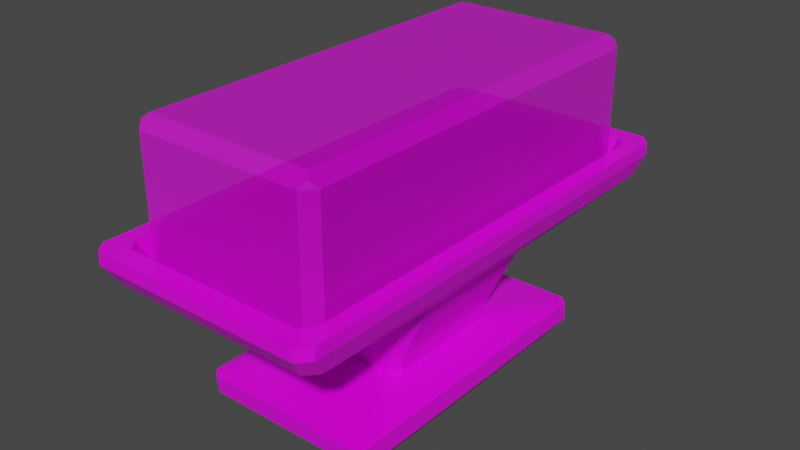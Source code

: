 # Source: Museum_Display_Rect.blend  (saved by Blender 4.3.34; exported with 4.5.12 LTS)
import bpy
from mathutils import Matrix  # noqa: F401  (used for matrix-valued properties, if any)

bpy.ops.wm.read_factory_settings(use_empty=True)
scene = bpy.context.scene
scene.name = 'Scene'

# ---- collections
col_collection = bpy.data.collections.new('Collection'); scene.collection.children.link(col_collection)

# ---- images (referenced by path relative to the original .blend; pixels are not part of the script)
import os
ASSET_DIR = os.environ.get("B2B_ASSET_DIR", "")  # directory of the original .blend (textures are referenced by path, not embedded)
HERE = os.path.dirname(os.path.abspath(__file__))  # packed textures are extracted next to this script under _unpacked/

def load_image(name, relpath, width, height, colorspace="sRGB"):
    """Load a texture the original file referenced (path relative to the .blend, or extracted next to this script)."""
    p = next((c for c in (os.path.join(HERE, relpath), os.path.join(ASSET_DIR, relpath)) if relpath and os.path.exists(c)), "")
    if p:
        img = bpy.data.images.load(p, check_existing=True)
        img.name = name
    else:  # same state as the original file: an image datablock whose file is absent (Cycles renders it pink)
        img = bpy.data.images.new(name, width, height)
        img.source = "FILE"
        img.filepath = "//" + (relpath or name)
    img.colorspace_settings.name = colorspace
    return img
img_props_psd = load_image('Props.psd', 'Props.psd', 1024, 1024, 'sRGB')

# ---- materials (node trees are filled in below, after node groups)
mat_material = bpy.data.materials.new('Material')
mat_material.alpha_threshold = 0.0
mat_material.use_transparent_shadow = False
mat_material.line_color = (0.0, 0.0, 0.0, 1.0)
mat_material_001 = bpy.data.materials.new('Material.001')
mat_material_001.use_transparent_shadow = False

# ---- material node trees
mat_material.use_nodes = True; mat_material.node_tree.nodes.clear()
_N = mat_material.node_tree.nodes; _L = mat_material.node_tree.links
n0 = _N.new('ShaderNodeOutputMaterial'); n0.name = 'Material Output'; n0.location = (300, 300)
n1 = _N.new('ShaderNodeBsdfPrincipled'); n1.name = 'Principled BSDF'; n1.location = (10, 300)
n1.distribution = 'GGX'
n1.subsurface_method = 'BURLEY'
n1.inputs[2].default_value = 0.4
n1.inputs[3].default_value = 1.45
n1.inputs[27].default_value = (0.0, 0.0, 0.0, 1.0)
n1.inputs[28].default_value = 1.0
n2 = _N.new('ShaderNodeTexImage'); n2.name = 'Image Texture'; n2.location = (-280, 280)
n2.image = img_props_psd
_L.new(n1.outputs[0], n0.inputs[0])
_L.new(n2.outputs[0], n1.inputs[0])
n0.is_active_output = True
mat_material_001.use_nodes = True; mat_material_001.node_tree.nodes.clear()
_N = mat_material_001.node_tree.nodes; _L = mat_material_001.node_tree.links
n0 = _N.new('ShaderNodeBsdfPrincipled'); n0.name = 'Principled BSDF'; n0.location = (10, 300)
n0.distribution = 'GGX'
n0.subsurface_method = 'BURLEY'
n0.inputs[3].default_value = 1.45
n0.inputs[4].default_value = 0.5809
n0.inputs[27].default_value = (0.0, 0.0, 0.0, 1.0)
n0.inputs[28].default_value = 1.0
n1 = _N.new('ShaderNodeOutputMaterial'); n1.name = 'Material Output'; n1.location = (300, 300)
n2 = _N.new('ShaderNodeTexImage'); n2.name = 'Image Texture'; n2.location = (-280, 280)
n2.image = img_props_psd
_L.new(n0.outputs[0], n1.inputs[0])
_L.new(n2.outputs[0], n0.inputs[0])
n1.is_active_output = True

# ---- world
world_world = bpy.data.worlds.new('World'); scene.world = world_world
world_world.use_nodes = True; world_world.node_tree.nodes.clear()
_N = world_world.node_tree.nodes; _L = world_world.node_tree.links
n0 = _N.new('ShaderNodeOutputWorld'); n0.name = 'World Output'; n0.location = (300, 300)
n1 = _N.new('ShaderNodeBackground'); n1.name = 'Background'; n1.location = (10, 300)
n1.inputs[0].default_value = (0.05088, 0.05088, 0.05088, 1.0)
_L.new(n1.outputs[0], n0.inputs[0])
n0.is_active_output = True
world_world.color = (0.05088, 0.05088, 0.05088)
world_world.use_sun_shadow = False
world_world.sun_shadow_jitter_overblur = 0.0

# ---- meshes
me_cube_001 = bpy.data.meshes.new('Cube.001')
me_cube_001.from_pydata([(-0.6167, -0.5551, 0.09125), (-0.616, -0.5713, 0.2246), (0.642, -0.5551, 0.09125), (0.6427, -0.5713, 0.2246), (-0.3876, -0.328, 0.3148), (0.3876, -0.328, 0.3148), (-0.6, -0.328, 0.8499), (0.6, -0.328, 0.8499), (-0.7848, -0.7076, 1.057), (0.7848, -0.7076, 1.057), (-0.8298, -0.747, 1.286), (0.8298, -0.747, 1.286), (-0.716, -0.747, 1.286), (0.716, -0.747, 1.286), (-0.6676, -0.747, 1.084), (0.6676, -0.747, 1.084), (-0.8298, -0.747, 1.198), (0.8298, -0.747, 1.198), (0.3964, -0.328, 0.4241), (-0.3964, -0.328, 0.4241), (-0.616, 0.4797, 0.2246), (0.642, 0.4959, 0.09125), (-0.3876, 0.2765, 0.3148), (-0.6, 0.2765, 0.8499), (-0.7848, 0.645, 1.057), (-0.8298, 0.6832, 1.286), (-0.716, 0.6832, 1.286), (-0.6676, 0.6832, 1.084), (-0.6167, 0.4959, 0.09125), (0.6427, 0.4797, 0.2246), (0.3876, 0.2765, 0.3148), (0.6, 0.2765, 0.8499), (0.7848, 0.645, 1.057), (0.8298, 0.6832, 1.286), (0.716, 0.6832, 1.286), (0.6676, 0.6832, 1.084), (-0.8298, 0.6832, 1.198), (0.8298, 0.6832, 1.198), (-0.3964, 0.2765, 0.4241), (0.3964, 0.2765, 0.4241), (-0.6167, -0.5551, 0.09125), (-0.616, -0.5713, 0.2246), (0.642, -0.5551, 0.09125), (0.6427, -0.5713, 0.2246), (-0.3876, -0.328, 0.3148), (0.3876, -0.328, 0.3148), (-0.6, -0.328, 0.8499), (0.6, -0.328, 0.8499), (-0.7848, -0.7076, 1.057), (0.7848, -0.7076, 1.057), (-0.8298, -0.747, 1.286), (0.8298, -0.747, 1.286), (-0.716, -0.747, 1.286), (0.716, -0.747, 1.286), (-0.6676, -0.747, 1.084), (0.6676, -0.747, 1.084), (-0.616, 0.4797, 0.2246), (0.642, 0.4959, 0.09125), (-0.3876, 0.2765, 0.3148), (-0.6, 0.2765, 0.8499), (-0.7848, 0.645, 1.057), (-0.8298, 0.6832, 1.286), (-0.716, 0.6832, 1.286), (-0.6676, 0.6832, 1.084), (-0.6167, 0.4959, 0.09125), (0.6427, 0.4797, 0.2246), (0.3876, 0.2765, 0.3148), (0.6, 0.2765, 0.8499), (0.7848, 0.645, 1.057), (0.8298, 0.6832, 1.286), (0.716, 0.6832, 1.286), (0.6676, 0.6832, 1.084), (-0.8298, -0.747, 1.198), (0.8298, -0.747, 1.198), (-0.8298, 0.6832, 1.198), (0.8298, 0.6832, 1.198), (0.3964, -0.328, 0.4241), (-0.3964, -0.328, 0.4241), (-0.3964, 0.2765, 0.4241), (0.3964, 0.2765, 0.4241), (-0.5616, -1.108, 0.09125), (-0.6167, -1.05, 0.09125), (-0.3386, -0.5165, 0.3148), (-0.3876, -0.4365, 0.3148), (0.642, -1.05, 0.09125), (0.5869, -1.108, 0.09125), (0.3876, -0.4364, 0.3148), (0.3385, -0.5165, 0.3148), (-0.5609, -1.125, 0.2246), (-0.616, -1.066, 0.2246), (0.6427, -1.066, 0.2246), (0.5875, -1.125, 0.2246), (-0.5267, -0.5371, 0.8499), (-0.6, -0.457, 0.8499), (0.6, -0.4569, 0.8499), (0.5267, -0.5371, 0.8499), (-0.7113, -1.626, 1.057), (-0.7848, -1.544, 1.057), (0.7848, -1.544, 1.057), (0.7113, -1.626, 1.057), (-0.641, -1.581, 1.286), (-0.716, -1.498, 1.286), (0.716, -1.498, 1.286), (0.641, -1.581, 1.286), (-0.7553, -1.718, 1.286), (-0.8298, -1.636, 1.286), (0.7553, -1.718, 1.286), (0.8298, -1.636, 1.286), (-0.6676, -1.392, 1.084), (-0.5927, -1.474, 1.084), (0.5927, -1.474, 1.084), (0.6676, -1.392, 1.084), (0.8298, -1.637, 1.198), (0.7559, -1.718, 1.198), (-0.8298, -1.637, 1.198), (-0.7559, -1.718, 1.198), (-0.3964, -0.4481, 0.4241), (-0.3473, -0.5278, 0.4241), (0.3472, -0.5278, 0.4241), (0.3964, -0.448, 0.4241), (-0.6167, 1.038, 0.09125), (-0.5616, 1.096, 0.09125), (-0.3876, 0.412, 0.3148), (-0.3386, 0.4919, 0.3148), (0.5868, 1.096, 0.09125), (0.642, 1.037, 0.09125), (0.3385, 0.4919, 0.3148), (0.3876, 0.4119, 0.3148), (-0.616, 1.021, 0.2246), (-0.5609, 1.08, 0.2246), (0.5875, 1.08, 0.2246), (0.6427, 1.021, 0.2246), (-0.5267, 0.5126, 0.8499), (-0.6, 0.4325, 0.8499), (0.6, 0.4324, 0.8499), (0.5267, 0.5126, 0.8499), (-0.7848, 1.542, 1.057), (-0.7113, 1.623, 1.057), (0.7113, 1.623, 1.057), (0.7848, 1.542, 1.057), (-0.716, 1.498, 1.286), (-0.641, 1.581, 1.286), (0.641, 1.581, 1.286), (0.716, 1.498, 1.286), (-0.7553, 1.718, 1.286), (-0.8298, 1.636, 1.286), (0.7553, 1.718, 1.286), (0.8298, 1.636, 1.286), (-0.5927, 1.474, 1.084), (-0.6676, 1.392, 1.084), (0.6676, 1.392, 1.084), (0.5927, 1.474, 1.084), (0.8298, 1.637, 1.198), (0.7559, 1.718, 1.198), (-0.8298, 1.637, 1.198), (-0.7559, 1.718, 1.198), (-0.3964, 0.4236, 0.4241), (-0.3473, 0.5033, 0.4241), (0.3472, 0.5033, 0.4241), (0.3964, 0.4235, 0.4241), (-0.5475, -0.496, -0.009335), (0.5728, -0.496, -0.009335), (0.5728, 0.4394, -0.009335), (-0.5475, 0.4394, -0.009335), (-0.5475, -0.496, -0.009335), (0.5728, -0.496, -0.009335), (0.5728, 0.4394, -0.009335), (-0.5475, 0.4394, -0.009335), (-0.4985, -0.9886, -0.009335), (-0.5475, -0.9365, -0.009335), (0.5728, -0.9364, -0.009335), (0.5237, -0.9886, -0.009335), (-0.5475, 0.9215, -0.009335), (-0.4985, 0.9737, -0.009335), (0.5237, 0.9737, -0.009335), (0.5728, 0.9214, -0.009335)], [], [(86, 5, 18, 119), (82, 87, 118, 117), (92, 95, 99, 96), (117, 118, 95, 92), (83, 4, 1, 89), (119, 18, 7, 94), (6, 93, 97, 8), (19, 116, 93, 6), (101, 12, 10, 105), (112, 17, 11, 107), (16, 114, 105, 10), (115, 113, 106, 104), (12, 101, 108, 14), (121, 129, 130, 124), (103, 100, 104, 106), (13, 102, 107, 11), (102, 13, 15, 111), (96, 99, 113, 115), (15, 14, 108, 109, 110, 111), (94, 7, 9, 98), (4, 83, 116, 19), (85, 91, 88, 80), (100, 103, 110, 109), (8, 97, 114, 16), (98, 9, 17, 112), (5, 86, 90, 3), (87, 82, 88, 91), (2, 3, 90, 84), (122, 22, 38, 156), (28, 20, 128, 120), (126, 123, 157, 158), (22, 122, 128, 20), (135, 132, 137, 138), (136, 24, 36, 154), (150, 151, 148, 149, 27, 35), (156, 38, 23, 133), (39, 159, 134, 31), (37, 152, 147, 33), (142, 141, 148, 151), (26, 140, 145, 25), (143, 34, 33, 147), (154, 36, 25, 145), (127, 30, 29, 131), (31, 134, 139, 32), (30, 127, 159, 39), (158, 157, 132, 135), (141, 142, 146, 144), (153, 155, 144, 146), (34, 143, 150, 35), (138, 137, 155, 153), (32, 139, 152, 37), (140, 26, 27, 149), (123, 126, 130, 129), (133, 23, 24, 136), (125, 131, 29, 21), (71, 63, 54, 55), (70, 53, 51, 69), (74, 72, 50, 61), (62, 52, 54, 63), (59, 46, 48, 60), (66, 45, 43, 65), (78, 77, 46, 59), (57, 65, 43, 42), (53, 70, 71, 55), (52, 62, 61, 50), (47, 67, 68, 49), (73, 75, 69, 51), (76, 79, 67, 47), (44, 58, 56, 41), (40, 41, 56, 64), (49, 68, 75, 73), (60, 48, 72, 74), (45, 66, 79, 76), (58, 44, 77, 78), (80, 88, 89, 81), (91, 85, 84, 90), (88, 82, 83, 89), (87, 91, 90, 86), (117, 92, 93, 116), (119, 94, 95, 118), (94, 98, 99, 95), (97, 93, 92, 96), (113, 99, 98, 112), (115, 104, 105, 114), (104, 100, 101, 105), (103, 106, 107, 102), (100, 109, 108, 101), (102, 111, 110, 103), (106, 113, 112, 107), (96, 115, 114, 97), (82, 117, 116, 83), (86, 119, 118, 87), (129, 121, 120, 128), (131, 125, 124, 130), (123, 129, 128, 122), (127, 131, 130, 126), (157, 123, 122, 156), (159, 127, 126, 158), (133, 136, 137, 132), (139, 134, 135, 138), (153, 146, 147, 152), (155, 137, 136, 154), (141, 144, 145, 140), (143, 147, 146, 142), (148, 141, 140, 149), (150, 143, 142, 151), (138, 153, 152, 139), (144, 155, 154, 145), (132, 157, 156, 133), (134, 159, 158, 135), (81, 89, 1, 0), (57, 42, 165, 166), (80, 81, 169, 168), (120, 121, 173, 172), (125, 21, 162, 175), (124, 125, 175, 174), (2, 84, 170, 161), (28, 120, 172, 163), (85, 80, 168, 171), (121, 124, 174, 173), (84, 85, 171, 170), (40, 64, 167, 164), (81, 0, 160, 169)])
_uv = me_cube_001.uv_layers.new(name='UVMap')
_uv.uv.foreach_set('vector', [0.784, 0.1199, 0.784, 0.1202, 0.784, 0.1202, 0.784, 0.1199, 0.783, 0.1196, 0.7839, 0.1196, 0.7839, 0.1196, 0.7829, 0.1196, 0.8036, 0.08671, 0.8046, 0.08671, 0.8046, 0.08671, 0.8036, 0.08671, 0.8042, 0.1214, 0.8052, 0.1214, 0.8052, 0.1214, 0.8042, 0.1214, 0.8018, 0.1002, 0.8018, 0.1005, 0.8016, 0.1005, 0.8016, 0.09981, 0.8052, 0.1217, 0.8052, 0.122, 0.8052, 0.122, 0.8052, 0.1216, 0.8035, 0.08734, 0.8035, 0.08695, 0.8035, 0.08677, 0.8035, 0.08734, 0.8041, 0.122, 0.8041, 0.1217, 0.8041, 0.1216, 0.8041, 0.122, 0.8036, 0.08682, 0.8036, 0.08734, 0.8035, 0.08734, 0.8035, 0.08676, 0.784, 0.1192, 0.784, 0.1198, 0.784, 0.1198, 0.784, 0.1192, 0.7829, 0.1198, 0.7829, 0.1192, 0.7829, 0.1192, 0.7829, 0.1198, 0.783, 0.1192, 0.784, 0.1192, 0.784, 0.1192, 0.783, 0.1192, 0.7316, 0.529, 0.7316, 0.5304, 0.7316, 0.5304, 0.7316, 0.529, 0.8047, 0.1028, 0.8032, 0.1028, 0.8032, 0.1014, 0.8047, 0.1014, 0.8045, 0.08676, 0.8037, 0.08676, 0.8036, 0.08671, 0.8046, 0.08671, 0.8045, 0.08734, 0.8045, 0.08682, 0.8046, 0.08676, 0.8046, 0.08734, 0.7291, 0.5304, 0.7291, 0.529, 0.7291, 0.529, 0.7291, 0.5304, 0.8036, 0.08671, 0.8046, 0.08671, 0.8046, 0.08671, 0.8036, 0.08671, 0.9855, 0.6951, 0.9882, 0.6951, 0.9882, 0.7044, 0.9881, 0.7056, 0.9856, 0.7056, 0.9855, 0.7044, 0.8046, 0.08695, 0.8046, 0.08734, 0.8046, 0.08734, 0.8046, 0.08677, 0.7829, 0.1202, 0.7829, 0.1199, 0.7829, 0.1199, 0.7829, 0.1202, 0.8047, 0.09966, 0.8032, 0.09966, 0.8032, 0.09823, 0.8047, 0.09823, 0.7314, 0.5306, 0.7292, 0.5306, 0.7292, 0.5306, 0.7314, 0.5306, 0.8035, 0.08734, 0.8035, 0.08677, 0.8035, 0.08676, 0.8035, 0.08734, 0.8046, 0.08677, 0.8046, 0.08734, 0.8046, 0.08734, 0.8046, 0.08676, 0.8029, 0.1005, 0.8029, 0.1002, 0.8032, 0.09981, 0.8032, 0.1005, 0.8029, 0.09989, 0.8019, 0.09989, 0.8017, 0.09973, 0.8031, 0.09973, 0.8047, 0.1005, 0.8032, 0.1005, 0.8032, 0.09981, 0.8047, 0.09981, 0.7829, 0.1208, 0.7829, 0.1206, 0.7829, 0.1206, 0.7829, 0.1208, 0.8047, 0.1033, 0.8032, 0.1033, 0.8032, 0.1029, 0.8047, 0.1029, 0.7839, 0.1209, 0.783, 0.1209, 0.7829, 0.1209, 0.7839, 0.1209, 0.8018, 0.1008, 0.8018, 0.101, 0.8016, 0.1013, 0.8016, 0.1009, 0.8046, 0.08796, 0.8036, 0.08796, 0.8036, 0.08796, 0.8046, 0.08796, 0.8035, 0.08794, 0.8035, 0.08765, 0.8035, 0.08765, 0.8035, 0.08794, 0.9855, 0.6852, 0.9856, 0.6847, 0.9881, 0.6847, 0.9882, 0.6852, 0.9882, 0.6898, 0.9855, 0.6898, 0.8041, 0.1225, 0.8041, 0.1223, 0.8041, 0.1223, 0.8041, 0.1226, 0.8052, 0.1223, 0.8052, 0.1225, 0.8052, 0.1226, 0.8052, 0.1223, 0.784, 0.1201, 0.784, 0.1204, 0.784, 0.1204, 0.784, 0.1201, 0.7292, 0.5275, 0.7314, 0.5275, 0.7314, 0.5275, 0.7292, 0.5275, 0.8036, 0.08763, 0.8036, 0.08789, 0.8035, 0.08794, 0.8035, 0.08765, 0.8045, 0.08789, 0.8045, 0.08763, 0.8046, 0.08765, 0.8046, 0.08794, 0.7829, 0.1204, 0.7829, 0.1201, 0.7829, 0.1201, 0.7829, 0.1204, 0.8029, 0.101, 0.8029, 0.1008, 0.8032, 0.1009, 0.8032, 0.1013, 0.8046, 0.08765, 0.8046, 0.08786, 0.8046, 0.08794, 0.8046, 0.08765, 0.784, 0.1206, 0.784, 0.1208, 0.784, 0.1208, 0.784, 0.1206, 0.8052, 0.1227, 0.8042, 0.1227, 0.8042, 0.1227, 0.8052, 0.1227, 0.8037, 0.08791, 0.8045, 0.08791, 0.8046, 0.08796, 0.8036, 0.08796, 0.784, 0.1204, 0.783, 0.1204, 0.783, 0.1204, 0.784, 0.1204, 0.7291, 0.5282, 0.7291, 0.5276, 0.7291, 0.5276, 0.7291, 0.5282, 0.8046, 0.08796, 0.8036, 0.08796, 0.8036, 0.08796, 0.8046, 0.08796, 0.8046, 0.08765, 0.8046, 0.08794, 0.8046, 0.08794, 0.8046, 0.08765, 0.7316, 0.5276, 0.7316, 0.5282, 0.7316, 0.5282, 0.7316, 0.5276, 0.8019, 0.1011, 0.8029, 0.1011, 0.8031, 0.1013, 0.8017, 0.1013, 0.8035, 0.08786, 0.8035, 0.08765, 0.8035, 0.08765, 0.8035, 0.08794, 0.8047, 0.1013, 0.8032, 0.1013, 0.8032, 0.1009, 0.8047, 0.1009, 0.9855, 0.6898, 0.9882, 0.6898, 0.9882, 0.6951, 0.9855, 0.6951, 0.8045, 0.08763, 0.8045, 0.08734, 0.8046, 0.08734, 0.8046, 0.08765, 0.7829, 0.1201, 0.7829, 0.1198, 0.7829, 0.1198, 0.7829, 0.1201, 0.7316, 0.5282, 0.7316, 0.529, 0.7316, 0.529, 0.7316, 0.5282, 0.8035, 0.08765, 0.8035, 0.08734, 0.8035, 0.08734, 0.8035, 0.08765, 0.8029, 0.1008, 0.8029, 0.1005, 0.8032, 0.1005, 0.8032, 0.1009, 0.8041, 0.1223, 0.8041, 0.122, 0.8041, 0.122, 0.8041, 0.1223, 0.8047, 0.1009, 0.8032, 0.1009, 0.8032, 0.1005, 0.8047, 0.1005, 0.7291, 0.529, 0.7291, 0.5282, 0.7291, 0.5282, 0.7291, 0.529, 0.8036, 0.08734, 0.8036, 0.08763, 0.8035, 0.08765, 0.8035, 0.08734, 0.8046, 0.08734, 0.8046, 0.08765, 0.8046, 0.08765, 0.8046, 0.08734, 0.784, 0.1198, 0.784, 0.1201, 0.784, 0.1201, 0.784, 0.1198, 0.8052, 0.122, 0.8052, 0.1223, 0.8052, 0.1223, 0.8052, 0.122, 0.8018, 0.1005, 0.8018, 0.1008, 0.8016, 0.1009, 0.8016, 0.1005, 0.8047, 0.1037, 0.8032, 0.1037, 0.8032, 0.1033, 0.8047, 0.1033, 0.8046, 0.08734, 0.8046, 0.08765, 0.8046, 0.08765, 0.8046, 0.08734, 0.8035, 0.08765, 0.8035, 0.08734, 0.8035, 0.08734, 0.8035, 0.08765, 0.784, 0.1202, 0.784, 0.1206, 0.784, 0.1206, 0.784, 0.1202, 0.7829, 0.1206, 0.7829, 0.1202, 0.7829, 0.1202, 0.7829, 0.1206, 0.8047, 0.09823, 0.8032, 0.09823, 0.8034, 0.09816, 0.8047, 0.09816, 0.8032, 0.09966, 0.8047, 0.09966, 0.8047, 0.09981, 0.8032, 0.09981, 0.8017, 0.09973, 0.8019, 0.09989, 0.8018, 0.1002, 0.8016, 0.09981, 0.8029, 0.09989, 0.8031, 0.09973, 0.8032, 0.09981, 0.8029, 0.1002, 0.8042, 0.1214, 0.8042, 0.1214, 0.8041, 0.1216, 0.8041, 0.1217, 0.8052, 0.1217, 0.8052, 0.1216, 0.8052, 0.1214, 0.8052, 0.1214, 0.8046, 0.08695, 0.8046, 0.08677, 0.8046, 0.08671, 0.8046, 0.08671, 0.8035, 0.08677, 0.8035, 0.08695, 0.8036, 0.08671, 0.8036, 0.08671, 0.8046, 0.08671, 0.8046, 0.08671, 0.8046, 0.08677, 0.8046, 0.08676, 0.783, 0.1192, 0.783, 0.1192, 0.7829, 0.1192, 0.7829, 0.1192, 0.8036, 0.08671, 0.8037, 0.08676, 0.8036, 0.08682, 0.8035, 0.08676, 0.8045, 0.08676, 0.8046, 0.08671, 0.8046, 0.08676, 0.8045, 0.08682, 0.7314, 0.5306, 0.7314, 0.5306, 0.7316, 0.5304, 0.7316, 0.5304, 0.7291, 0.5304, 0.7291, 0.5304, 0.7292, 0.5306, 0.7292, 0.5306, 0.784, 0.1192, 0.784, 0.1192, 0.784, 0.1192, 0.784, 0.1192, 0.8036, 0.08671, 0.8036, 0.08671, 0.8035, 0.08676, 0.8035, 0.08677, 0.783, 0.1196, 0.7829, 0.1196, 0.7829, 0.1199, 0.7829, 0.1199, 0.784, 0.1199, 0.784, 0.1199, 0.7839, 0.1196, 0.7839, 0.1196, 0.8032, 0.1028, 0.8047, 0.1028, 0.8047, 0.1029, 0.8032, 0.1029, 0.8032, 0.1013, 0.8047, 0.1013, 0.8047, 0.1014, 0.8032, 0.1014, 0.8019, 0.1011, 0.8017, 0.1013, 0.8016, 0.1013, 0.8018, 0.101, 0.8029, 0.101, 0.8032, 0.1013, 0.8031, 0.1013, 0.8029, 0.1011, 0.7829, 0.1209, 0.783, 0.1209, 0.7829, 0.1208, 0.7829, 0.1208, 0.784, 0.1208, 0.784, 0.1208, 0.7839, 0.1209, 0.7839, 0.1209, 0.8035, 0.08786, 0.8035, 0.08794, 0.8036, 0.08796, 0.8036, 0.08796, 0.8046, 0.08794, 0.8046, 0.08786, 0.8046, 0.08796, 0.8046, 0.08796, 0.784, 0.1204, 0.784, 0.1204, 0.784, 0.1204, 0.784, 0.1204, 0.8036, 0.08796, 0.8036, 0.08796, 0.8035, 0.08794, 0.8035, 0.08794, 0.8037, 0.08791, 0.8036, 0.08796, 0.8035, 0.08794, 0.8036, 0.08789, 0.8045, 0.08789, 0.8046, 0.08794, 0.8046, 0.08796, 0.8045, 0.08791, 0.7314, 0.5275, 0.7314, 0.5275, 0.7316, 0.5276, 0.7316, 0.5276, 0.7291, 0.5276, 0.7291, 0.5276, 0.7292, 0.5275, 0.7292, 0.5275, 0.8046, 0.08796, 0.8046, 0.08796, 0.8046, 0.08794, 0.8046, 0.08794, 0.783, 0.1204, 0.783, 0.1204, 0.7829, 0.1204, 0.7829, 0.1204, 0.8042, 0.1227, 0.8042, 0.1227, 0.8041, 0.1225, 0.8041, 0.1226, 0.8052, 0.1226, 0.8052, 0.1225, 0.8052, 0.1227, 0.8052, 0.1227, 0.8047, 0.1044, 0.8032, 0.1044, 0.8032, 0.1037, 0.8047, 0.1037, 0.8047, 0.1009, 0.8047, 0.1005, 0.8047, 0.1005, 0.8047, 0.1009, 0.8047, 0.09823, 0.8047, 0.09816, 0.8047, 0.09816, 0.8047, 0.09823, 0.8047, 0.1029, 0.8047, 0.1028, 0.8047, 0.1028, 0.8047, 0.1029, 0.8047, 0.1013, 0.8047, 0.1009, 0.8047, 0.1009, 0.8047, 0.1013, 0.8047, 0.1014, 0.8047, 0.1013, 0.8047, 0.1013, 0.8047, 0.1014, 0.8047, 0.1005, 0.8047, 0.09981, 0.8047, 0.09981, 0.8047, 0.1005, 0.8047, 0.1033, 0.8047, 0.1029, 0.8047, 0.1029, 0.8047, 0.1033, 0.8047, 0.09966, 0.8047, 0.09823, 0.8047, 0.09823, 0.8047, 0.09966, 0.8047, 0.1028, 0.8047, 0.1014, 0.8047, 0.1014, 0.8047, 0.1028, 0.8047, 0.09981, 0.8047, 0.09966, 0.8047, 0.09966, 0.8047, 0.09981, 0.8047, 0.1037, 0.8047, 0.1033, 0.8047, 0.1033, 0.8047, 0.1037, 0.8047, 0.1044, 0.8047, 0.1037, 0.8047, 0.1037, 0.8047, 0.1044])
me_cube_001.materials.append(mat_material)
me_cube_001.materials.append(mat_material_001)
me_cube_001.use_remesh_fix_poles = True
me_cube_001.use_remesh_preserve_attributes = False
me_cube_001.update()
me_cube_002 = bpy.data.meshes.new('Cube.002')
me_cube_002.from_pydata([(-0.6676, -0.747, 1.113), (0.6676, -0.747, 1.113), (-0.6676, 0.6832, 1.113), (0.6676, 0.6832, 1.113), (-0.6676, -0.747, 1.113), (0.6676, -0.747, 1.113), (-0.6676, 0.6832, 1.113), (0.6676, 0.6832, 1.113), (-0.587, -1.393, 2.064), (0.587, -1.393, 2.064), (-0.6676, -0.747, 1.984), (-0.587, -0.747, 2.064), (0.587, -0.747, 2.064), (0.6676, -0.747, 1.984), (-0.587, 1.393, 2.064), (0.587, 1.393, 2.064), (-0.587, 0.6832, 2.064), (-0.6676, 0.6832, 1.984), (0.6676, 0.6832, 1.984), (0.587, 0.6832, 2.064), (-0.587, -0.747, 2.064), (-0.6676, -0.747, 1.984), (0.6676, -0.747, 1.984), (0.587, -0.747, 2.064), (-0.6676, 0.6832, 1.984), (-0.587, 0.6832, 2.064), (0.587, 0.6832, 2.064), (0.6676, 0.6832, 1.984), (-0.5874, -1.474, 1.113), (-0.6676, -1.394, 1.113), (0.6676, -1.394, 1.113), (0.5874, -1.474, 1.113), (-0.6676, 1.394, 1.113), (-0.5874, 1.474, 1.113), (0.5874, 1.474, 1.113), (0.6676, 1.394, 1.113), (-0.6676, -1.394, 1.984), (-0.5874, -1.474, 1.984), (-0.6213, -1.428, 2.03), (0.5874, -1.474, 1.984), (0.6676, -1.394, 1.984), (0.6213, -1.428, 2.03), (-0.5874, 1.474, 1.984), (-0.6676, 1.394, 1.984), (-0.6213, 1.428, 2.03), (0.6676, 1.394, 1.984), (0.5874, 1.474, 1.984), (0.6213, 1.428, 2.03)], [], [(13, 40, 30, 1), (45, 18, 3, 35), (21, 24, 6, 4), (8, 11, 10, 36, 38), (12, 11, 8, 9), (27, 22, 5, 7), (26, 25, 20, 23), (15, 14, 16, 19), (17, 43, 32, 2), (42, 46, 34, 33), (14, 15, 47, 46, 42, 44), (12, 9, 41, 40, 13), (9, 8, 38, 37, 39, 41), (15, 19, 18, 45, 47), (16, 14, 44, 43, 17), (26, 23, 22, 27), (20, 25, 24, 21), (36, 10, 0, 29), (36, 37, 38), (39, 40, 41), (42, 43, 44), (45, 46, 47), (30, 40, 39, 31), (36, 29, 28, 37), (42, 33, 32, 43), (45, 35, 34, 46), (39, 37, 28, 31)])
me_cube_002.polygons.foreach_set('material_index', [1, 1, 1, 1, 1, 1, 1, 1, 1, 1, 1, 1, 1, 1, 1, 1, 1, 1, 1, 1, 1, 1, 1, 1, 1, 1, 1])
_uv = me_cube_002.uv_layers.new(name='UVMap')
_uv.uv.foreach_set('vector', [0.9264, 0.4776, 0.9264, 0.4869, 0.9264, 0.4869, 0.9264, 0.4776, 0.9264, 0.4676, 0.9264, 0.4723, 0.9264, 0.4723, 0.9264, 0.4676, 0.9292, 0.4776, 0.9292, 0.4723, 0.9292, 0.4723, 0.9292, 0.4776, 0.929, 0.4869, 0.929, 0.4776, 0.9292, 0.4776, 0.9292, 0.4869, 0.9291, 0.4874, 0.9266, 0.4776, 0.929, 0.4776, 0.929, 0.4869, 0.9266, 0.4869, 0.9264, 0.4723, 0.9264, 0.4776, 0.9264, 0.4776, 0.9264, 0.4723, 0.9266, 0.4723, 0.929, 0.4723, 0.929, 0.4776, 0.9266, 0.4776, 0.9266, 0.4676, 0.929, 0.4676, 0.929, 0.4723, 0.9266, 0.4723, 0.9292, 0.4723, 0.9292, 0.4676, 0.9292, 0.4676, 0.9292, 0.4723, 0.929, 0.4671, 0.9266, 0.4671, 0.9266, 0.4671, 0.929, 0.4671, 0.929, 0.4676, 0.9266, 0.4676, 0.9265, 0.4674, 0.9266, 0.4671, 0.929, 0.4671, 0.9291, 0.4674, 0.9266, 0.4776, 0.9266, 0.4869, 0.9265, 0.4874, 0.9264, 0.4869, 0.9264, 0.4776, 0.9266, 0.4869, 0.929, 0.4869, 0.9291, 0.4874, 0.929, 0.488, 0.9266, 0.488, 0.9265, 0.4874, 0.9266, 0.4676, 0.9266, 0.4723, 0.9264, 0.4723, 0.9264, 0.4676, 0.9265, 0.4674, 0.929, 0.4723, 0.929, 0.4676, 0.9291, 0.4674, 0.9292, 0.4676, 0.9292, 0.4723, 0.9266, 0.4723, 0.9266, 0.4776, 0.9264, 0.4776, 0.9264, 0.4723, 0.929, 0.4776, 0.929, 0.4723, 0.9292, 0.4723, 0.9292, 0.4776, 0.9292, 0.4869, 0.9292, 0.4776, 0.9292, 0.4776, 0.9292, 0.4869, 0.9292, 0.4869, 0.9292, 0.488, 0.9291, 0.4874, 0.9266, 0.488, 0.9264, 0.488, 0.9265, 0.4874, 0.929, 0.4671, 0.9292, 0.4671, 0.9291, 0.4674, 0.9264, 0.4676, 0.9264, 0.4671, 0.9265, 0.4674, 0.9264, 0.4869, 0.9264, 0.4869, 0.9266, 0.488, 0.9266, 0.488, 0.9292, 0.4869, 0.9292, 0.4869, 0.929, 0.488, 0.929, 0.488, 0.929, 0.4671, 0.929, 0.4671, 0.9292, 0.4676, 0.9292, 0.4676, 0.9264, 0.4676, 0.9264, 0.4676, 0.9266, 0.4671, 0.9266, 0.4671, 0.9266, 0.488, 0.929, 0.488, 0.929, 0.488, 0.9266, 0.488])
me_cube_002.materials.append(mat_material)
me_cube_002.materials.append(mat_material_001)
me_cube_002.use_remesh_fix_poles = True
me_cube_002.use_remesh_preserve_attributes = False
me_cube_002.update()

# ---- objects
ob_cube = bpy.data.objects.new('Cube', me_cube_001)
ob_cube_001 = bpy.data.objects.new('Cube.001', me_cube_002)

# ---- transforms, parenting, visibility, modifiers, constraints
ob_cube.location = (0.0, 0.0, 0.0)
ob_cube_001.location = (0.0, 0.0, 0.0)

# ---- collection membership
col_collection.objects.link(ob_cube)
col_collection.objects.link(ob_cube_001)

# ---- scene / render settings (as saved in the file)
scene.frame_start = 1; scene.frame_end = 250; scene.frame_set(1)
scene.render.engine = 'BLENDER_EEVEE_NEXT'
scene.cycles.use_denoising = False
scene.cycles.samples = 128
scene.cycles.sampling_pattern = 'TABULATED_SOBOL'
scene.cycles.use_adaptive_sampling = False
scene.cycles.use_light_tree = False
scene.view_settings.view_transform = 'Filmic'
bpy.context.view_layer.update()

# ---- added for rendering (the .blend has no active camera and no usable light): camera, sun
cam_auto = bpy.data.cameras.new('AutoCamera')
cam_auto.lens = 50.0
cam_auto.sensor_width = 36.0
cam_auto.clip_end = 1000.0
ob_auto_camera = bpy.data.objects.new('AutoCamera', cam_auto)
scene.collection.objects.link(ob_auto_camera)
ob_auto_camera.location = (4.0175, -4.821, 4.2415)
ob_auto_camera.rotation_euler = (1.09748, -7.21219e-08, 0.694738)
scene.camera = ob_auto_camera
light_auto_sun = bpy.data.lights.new('AutoSun', 'SUN')
light_auto_sun.energy = 3.0
light_auto_sun.angle = 0.0523599
ob_auto_sun = bpy.data.objects.new('AutoSun', light_auto_sun)
scene.collection.objects.link(ob_auto_sun)
ob_auto_sun.rotation_euler = (0.872665, 0.174533, 0.523599)
bpy.context.view_layer.update()

